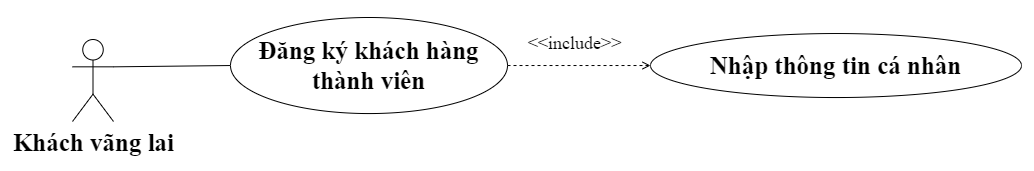

The diagram above was exported from draw.io. Its source (the exported page's mxGraphModel, read from the mxfile embedded in the PNG):
<mxGraphModel dx="1534" dy="663" grid="0" gridSize="10" guides="1" tooltips="1" connect="1" arrows="1" fold="1" page="0" pageScale="1" pageWidth="1654" pageHeight="1169" background="none" math="0" shadow="0">
  <root>
    <mxCell id="0" />
    <mxCell id="1" parent="0" />
    <mxCell id="IUG8fIArVlMLm3_UhBjX-2" value="&lt;font style=&quot;font-size: 25px;&quot;&gt;Khách vãng lai&lt;/font&gt;" style="shape=umlActor;verticalLabelPosition=bottom;verticalAlign=top;html=1;outlineConnect=0;fontFamily=Times New Roman;fontSize=25;fontStyle=1" parent="1" vertex="1">
      <mxGeometry x="-313" y="46" width="41" height="82" as="geometry" />
    </mxCell>
    <mxCell id="IUG8fIArVlMLm3_UhBjX-3" value="" style="endArrow=none;html=1;rounded=0;entryX=0;entryY=0.5;entryDx=0;entryDy=0;fontStyle=1;fontSize=25;exitX=1;exitY=0.3333333333333333;exitDx=0;exitDy=0;exitPerimeter=0;" parent="1" target="emU3lMuFP2OCi3LI5I4k-5" edge="1" source="IUG8fIArVlMLm3_UhBjX-2">
      <mxGeometry width="50" height="50" relative="1" as="geometry">
        <mxPoint x="34" y="-121" as="sourcePoint" />
        <mxPoint x="134.00000000000068" y="-119.75000000000011" as="targetPoint" />
      </mxGeometry>
    </mxCell>
    <mxCell id="emU3lMuFP2OCi3LI5I4k-1" value="&lt;b style=&quot;font-size: 25px;&quot;&gt;Nhập thông tin cá nhân&lt;br&gt;&lt;/b&gt;" style="ellipse;whiteSpace=wrap;html=1;fontSize=25;fontFamily=Times New Roman;" vertex="1" parent="1">
      <mxGeometry x="265" y="40.03" width="371" height="64" as="geometry" />
    </mxCell>
    <mxCell id="emU3lMuFP2OCi3LI5I4k-4" value="" style="edgeStyle=none;html=1;endArrow=open;verticalAlign=bottom;dashed=1;labelBackgroundColor=none;rounded=0;fontSize=25;exitX=1;exitY=0.5;exitDx=0;exitDy=0;entryX=0;entryY=0.5;entryDx=0;entryDy=0;" edge="1" parent="1" source="emU3lMuFP2OCi3LI5I4k-5" target="emU3lMuFP2OCi3LI5I4k-1">
      <mxGeometry width="160" relative="1" as="geometry">
        <mxPoint x="60" y="-3" as="sourcePoint" />
        <mxPoint x="312" y="-193" as="targetPoint" />
      </mxGeometry>
    </mxCell>
    <mxCell id="emU3lMuFP2OCi3LI5I4k-5" value="Đăng ký khách hàng thành viên" style="ellipse;whiteSpace=wrap;html=1;fontSize=25;fontFamily=Times New Roman;fontStyle=1" vertex="1" parent="1">
      <mxGeometry x="-155" y="24" width="277" height="96.06" as="geometry" />
    </mxCell>
    <mxCell id="emU3lMuFP2OCi3LI5I4k-9" value="&lt;font style=&quot;font-size: 18px;&quot;&gt;&amp;lt;&amp;lt;include&amp;gt;&amp;gt;&lt;/font&gt;" style="text;html=1;strokeColor=none;fillColor=none;align=center;verticalAlign=middle;whiteSpace=wrap;rounded=0;fontFamily=Times New Roman;fontSize=18;rotation=0;fontStyle=0" vertex="1" parent="1">
      <mxGeometry x="149" y="33" width="81" height="34.06" as="geometry" />
    </mxCell>
  </root>
</mxGraphModel>